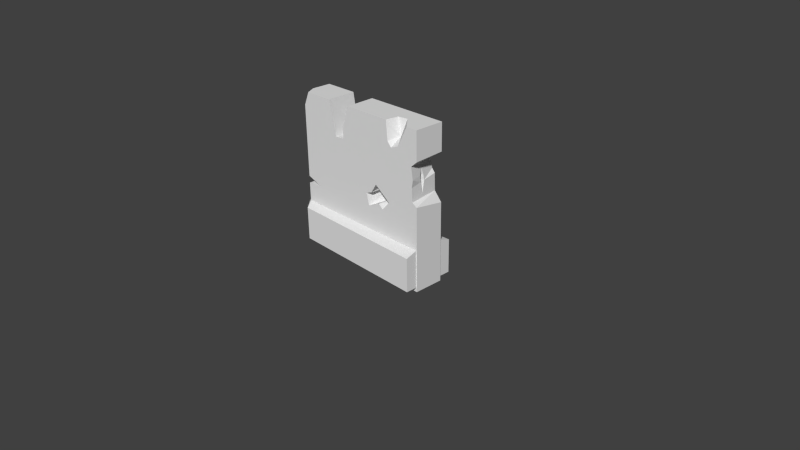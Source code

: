 # Source: Wall.blend  (saved by Blender 2.76.0; exported with 4.5.12 LTS)
import bpy
from mathutils import Matrix  # noqa: F401  (used for matrix-valued properties, if any)

bpy.ops.wm.read_factory_settings(use_empty=True)
scene = bpy.context.scene
scene.name = 'Scene'

# ---- collections
col_collection_1 = bpy.data.collections.new('Collection 1'); scene.collection.children.link(col_collection_1)

# ---- materials (node trees are filled in below, after node groups)
mat_material = bpy.data.materials.new('Material')
mat_material.alpha_threshold = 0.0
mat_material.use_transparent_shadow = False
mat_material.roughness = 0.5
mat_material.line_color = (0.0, 0.0, 0.0, 1.0)

# ---- material node trees

# ---- world
world_world = bpy.data.worlds.new('World'); scene.world = world_world
world_world.color = (0.05088, 0.05088, 0.05088)
world_world.use_sun_shadow = False
world_world.sun_shadow_jitter_overblur = 0.0
world_world.cycles.sampling_method = 'MANUAL'
world_world.cycles.sample_map_resolution = 256

# ---- cameras
cam_camera = bpy.data.cameras.new('Camera')
cam_camera.clip_end = 100.0
cam_camera.lens = 35.0
cam_camera.sensor_width = 32.0
cam_camera.sensor_height = 18.0
cam_camera.ortho_scale = 7.314
cam_camera.dof.focus_distance = 0.0
cam_camera.dof.aperture_fstop = 128.0

# ---- meshes
me_cube = bpy.data.meshes.new('Cube')
me_cube.from_pydata([(0.99, 0.3538, -1.061), (1.0, 0.2, 0.9385), (1.0, -0.2, 0.9385), (-1.0, 0.2, 0.9385), (0.99, 0.2, -0.5615), (0.99, -0.2, -0.5615), (0.99, -0.3538, -1.061), (0.99, 0.3538, -0.6115), (0.99, -0.3538, -0.6115), (-1.109, 0.1322, -1.061), (-0.9322, 0.3125, -1.061), (0.8398, -0.2, 0.9385), (-0.9322, -0.3125, -1.061), (-1.109, -0.1322, -1.061), (-0.9195, -0.2, 0.9385), (-1.109, -0.1322, -0.6115), (-0.9322, -0.3125, -0.6115), (-1.0, -0.2, -1.119), (-0.9322, 0.3125, -0.6115), (-1.109, 0.1322, -0.6115), (-1.0, 0.2, -1.119), (-1.0, -0.06162, 0.9385), (1.0, 0.2, -1.119), (-1.0, -0.2, 0.7565), (1.0, -0.2, -1.119), (-1.0, 0.2, -0.5615), (-1.0, -0.2, -0.5615), (0.5029, -0.2, 0.9385), (0.6189, -0.07021, 0.7401), (0.523, -0.2, 0.6864), (0.58, -0.2, 0.6191), (0.6993, -0.2, 0.6684), (0.6593, -0.009024, 0.9385), (0.5276, -0.02946, 0.9385), (-0.1624, -0.2, 0.9385), (-0.5161, -0.2, 0.9385), (-0.1804, 0.2, 0.9385), (-0.5291, 0.2, 0.9385), (-0.2367, 0.2, 0.577), (-0.3444, 0.2, 0.5829), (-0.3495, 0.2, 0.4925), (-0.4418, 0.2, 0.4504), (-0.2648, -0.2, 0.6452), (-0.275, -0.2, 0.4964), (-0.4083, -0.2, 0.4862), (0.4291, 0.2, -0.03803), (0.3222, 0.2, -0.05622), (0.2117, 0.2, 0.02914), (0.5309, -0.2, -0.09522), (0.4113, -0.2, -0.2191), (0.3045, -0.2, 0.07139), (0.219, -0.2, -0.05677), (0.1293, -0.2, -0.09095), (0.172, -0.2, -0.2448), (0.3515, -0.2, -0.1636), (0.4148, 0.2, -0.1416), (0.3079, 0.2, -0.2098), (0.2224, 0.2, -0.08509), (1.0, 0.2, -0.05923), (1.0, 0.2, 0.5781), (1.0, -0.2, 0.5587), (1.0, -0.2, -0.002084), (0.8958, 0.2, 0.05986), (0.8915, 0.2, 0.2823), (0.8484, 0.2, 0.3333), (0.8139, 0.2, 0.5042), (0.9118, -0.2, 0.4809), (0.9376, -0.2, 0.3185), (0.9204, -0.2, 0.2199), (0.929, -0.2, 0.04017), (0.9043, -0.05064, 0.324), (0.8903, 0.01195, 0.3263), (0.9091, -0.04445, 0.2441), (0.905, 0.01307, 0.2531), (0.7582, -0.03568, 0.2583), (0.9131, -0.02008, 0.09664), (0.8773, -0.005823, 0.4103), (-1.0, -0.2, -0.3086), (-1.0, -0.2, -0.2102), (-1.0, 0.2, -0.3027), (-1.0, 0.2, -0.2043), (-0.8779, 0.2, -0.2806), (-0.7706, -0.2, -0.2909), (-1.0, 0.2, -0.0246), (-1.0, 0.2, 0.2218), (-1.0, 0.01449, 0.01306), (-1.0, 0.01445, 0.1055), (-0.9381, 0.1299, 0.07943), (-0.8992, 0.2, 0.07121), (-0.7789, 0.2, 0.0897), (0.1347, 0.3354, -0.6115), (0.2091, 0.337, -0.6115), (0.1691, 0.2, -0.5615), (0.1704, 0.3362, -0.7706)], [], [(1, 33, 32), (60, 59, 1, 2), (6, 8, 16, 12), (13, 15, 19, 9), (10, 13, 9), (15, 16, 26), (18, 19, 25), (12, 16, 15, 13), (9, 19, 18, 10), (22, 24, 17, 20), (38, 39, 43), (62, 45, 64), (26, 25, 19, 15), (12, 13, 10), (5, 26, 16, 8), (92, 4, 7, 91), (10, 0, 6, 12), (31, 11, 28), (32, 33, 28), (29, 30, 28), (33, 27, 28), (11, 32, 28), (30, 31, 28), (27, 29, 28), (21, 14, 37), (43, 42, 38), (39, 40, 43), (38, 42, 34, 36), (81, 82, 78, 80), (40, 41, 44, 43), (35, 44, 41, 37), (79, 77, 82, 81), (66, 30, 67), (55, 56, 54), (48, 45, 55), (56, 57, 53), (47, 51, 57), (46, 50, 47), (50, 46, 45), (49, 55, 54), (49, 48, 55), (54, 56, 53), (53, 57, 52), (50, 51, 47), (48, 50, 45), (51, 52, 57), (22, 58, 61, 24), (59, 60, 66, 65), (72, 70, 67, 68), (75, 69, 62), (62, 69, 61, 58), (64, 71, 73, 63), (65, 66, 76), (75, 73, 74), (70, 72, 74), (71, 76, 74), (73, 71, 74), (76, 70, 74), (72, 75, 74), (66, 67, 70), (71, 64, 76), (66, 70, 76), (76, 64, 65), (62, 63, 73), (75, 72, 68), (62, 73, 75), (75, 68, 69), (29, 43, 50), (17, 77, 79, 20), (81, 89, 57), (23, 84, 86), (86, 84, 87), (84, 89, 87), (83, 85, 87), (88, 83, 87), (89, 88, 87), (85, 86, 87), (5, 4, 92), (35, 37, 14), (3, 21, 37), (77, 17, 82), (24, 54, 53), (52, 51, 50), (17, 24, 53), (52, 50, 43), (82, 17, 53), (50, 30, 29), (82, 53, 52), (23, 78, 44), (35, 14, 23), (34, 42, 29), (44, 35, 23), (27, 34, 29), (44, 78, 82), (29, 42, 43), (43, 44, 52), (82, 52, 44), (83, 80, 85), (78, 23, 86), (21, 3, 23), (85, 80, 78), (3, 84, 23), (86, 85, 78), (24, 61, 49), (49, 54, 24), (30, 50, 68), (48, 49, 61), (68, 67, 30), (48, 61, 69), (66, 60, 31), (48, 69, 68), (60, 2, 11), (48, 68, 50), (31, 30, 66), (60, 11, 31), (1, 36, 33), (11, 2, 1), (34, 27, 33), (32, 11, 1), (36, 34, 33), (36, 1, 65), (64, 63, 62), (1, 59, 65), (65, 64, 45), (62, 55, 45), (22, 55, 58), (45, 46, 47), (47, 38, 65), (36, 65, 38), (58, 55, 62), (45, 47, 65), (55, 22, 56), (20, 79, 81), (81, 80, 83), (83, 88, 81), (89, 84, 41), (3, 37, 41), (40, 39, 38), (84, 3, 41), (40, 38, 47), (89, 41, 47), (81, 88, 89), (56, 22, 20), (20, 81, 56), (41, 40, 47), (57, 56, 81), (89, 47, 57), (25, 92, 90, 18), (92, 93, 90), (93, 92, 91), (23, 14, 21), (4, 0, 7), (10, 18, 93), (0, 5, 8, 6), (4, 5, 0), (91, 7, 93), (0, 10, 93), (18, 90, 93), (93, 7, 0), (92, 25, 26), (26, 5, 92)])
_uv = me_cube.uv_layers.new(name='UVMap')
_uv.uv.foreach_set('vector', [0.5763, 0.785, 0.3485, 0.6743, 0.412, 0.6842, 0.4579, 0.8083, 0.4508, 0.9711, 0.3042, 0.9719, 0.3033, 0.8091, 0.3987, 0.1717, 0.3985, 0.1989, 0.1441, 0.2585, 0.134, 0.18, 0.04238, 0.3105, 0.1214, 0.2928, 0.1319, 0.3392, 0.0528, 0.3569, 0.1461, 0.05208, 0.1014, 0.1396, 0.1065, 0.08556, 0.1214, 0.2928, 0.1441, 0.2585, 0.1406, 0.2799, 0.1655, 0.3629, 0.1319, 0.3392, 0.1536, 0.3437, 0.03243, 0.2662, 0.1115, 0.2484, 0.1214, 0.2928, 0.04238, 0.3105, 0.0528, 0.3569, 0.1319, 0.3392, 0.1418, 0.3835, 0.06275, 0.4013, 0.6771, 0.02916, 0.8207, 0.02396, 0.8467, 0.7418, 0.7031, 0.747, 0.8041, 0.1912, 0.8155, 0.2351, 0.6413, 0.2482, 0.3348, 0.5245, 0.3077, 0.3953, 0.4104, 0.5114, 0.1406, 0.2799, 0.1536, 0.3437, 0.1319, 0.3392, 0.1214, 0.2928, 0.134, 0.18, 0.1014, 0.1396, 0.1461, 0.05208, 0.4173, 0.218, 0.1406, 0.2799, 0.1441, 0.2585, 0.3985, 0.1989, 0.3432, 0.3004, 0.4895, 0.2456, 0.4997, 0.2763, 0.3574, 0.3221, 0.1461, 0.05208, 0.5402, 0.08085, 0.3987, 0.1717, 0.134, 0.18, 0.8794, 0.5225, 1.003, 0.5641, 0.8722, 0.5917, 0.9326, 0.6538, 0.8815, 0.6823, 0.8722, 0.5917, 0.8059, 0.5691, 0.8237, 0.5344, 0.8722, 0.5917, 0.8815, 0.6823, 0.8059, 0.678, 0.8722, 0.5917, 1.003, 0.5641, 0.9326, 0.6538, 0.8722, 0.5917, 0.8237, 0.5344, 0.8794, 0.5225, 0.8722, 0.5917, 0.8059, 0.678, 0.8059, 0.5691, 0.8722, 0.5917, 0.5802, 0.8645, 0.619, 0.7978, 0.8073, 0.9907, 0.6413, 0.2482, 0.633, 0.186, 0.8041, 0.1912, 0.8155, 0.2351, 0.8107, 0.2729, 0.6413, 0.2482, 0.8041, 0.1912, 0.633, 0.186, 0.6172, 0.05624, 0.7848, 0.03841, 0.7916, 0.6192, 0.6172, 0.622, 0.6415, 0.5225, 0.8056, 0.5602, 0.8107, 0.2729, 0.8128, 0.3156, 0.6435, 0.3045, 0.6413, 0.2482, 0.6172, 0.4983, 0.6435, 0.3045, 0.8128, 0.3156, 0.7839, 0.5222, 0.8056, 0.6695, 0.6435, 0.7152, 0.6172, 0.622, 0.7916, 0.6192, 0.5481, 0.4474, 0.4562, 0.4857, 0.5553, 0.4024, 0.9692, 0.2559, 0.9571, 0.3613, 0.6302, 0.2717, 0.6077, 0.5053, 0.9479, 0.4287, 0.9582, 0.5156, 0.9571, 0.3613, 0.9692, 0.4872, 0.6101, 0.4352, 0.964, 0.2231, 0.6313, 0.142, 0.9666, 0.1272, 0.9666, 0.3399, 0.6219, 0.2705, 0.964, 0.2231, 0.6219, 0.2705, 0.9666, 0.3399, 0.9479, 0.4287, 0.6324, 0.2034, 0.9692, 0.2559, 0.6302, 0.2717, 0.6324, 0.2034, 0.6747, 0.06563, 0.9692, 0.2559, 0.6302, 0.2717, 0.9571, 0.3613, 0.6101, 0.4352, 0.6101, 0.4352, 0.9692, 0.4872, 0.6348, 0.5665, 0.6219, 0.2705, 0.6313, 0.142, 0.964, 0.2231, 0.6077, 0.5053, 0.6219, 0.2705, 0.9479, 0.4287, 0.6698, 0.6388, 0.6348, 0.5665, 0.9692, 0.4872, 0.4835, 0.9861, 0.05219, 0.9884, 0.02807, 0.8258, 0.4827, 0.8233, 0.8241, 0.6659, 0.6468, 0.6239, 0.6575, 0.5714, 0.845, 0.5773, 0.7116, 0.471, 0.7136, 0.5007, 0.6513, 0.502, 0.6521, 0.4603, 0.7379, 0.4106, 0.6537, 0.3891, 0.8389, 0.387, 0.8389, 0.387, 0.6537, 0.3891, 0.6496, 0.3512, 0.8321, 0.3144, 0.845, 0.5107, 0.7682, 0.4985, 0.7715, 0.471, 0.8446, 0.4837, 0.845, 0.5773, 0.6575, 0.5714, 0.7472, 0.5347, 0.7379, 0.4106, 0.7715, 0.471, 0.741, 0.4782, 0.7136, 0.5007, 0.7116, 0.471, 0.741, 0.4782, 0.7682, 0.4985, 0.7472, 0.5347, 0.741, 0.4782, 0.7715, 0.471, 0.7682, 0.4985, 0.741, 0.4782, 0.7472, 0.5347, 0.7136, 0.5007, 0.741, 0.4782, 0.7116, 0.471, 0.7379, 0.4106, 0.741, 0.4782, 0.6575, 0.5714, 0.6513, 0.502, 0.7136, 0.5007, 0.7682, 0.4985, 0.845, 0.5107, 0.7472, 0.5347, 0.6575, 0.5714, 0.7136, 0.5007, 0.7472, 0.5347, 0.7472, 0.5347, 0.845, 0.5107, 0.845, 0.5773, 0.8389, 0.387, 0.8446, 0.4837, 0.7715, 0.471, 0.7379, 0.4106, 0.7116, 0.471, 0.6521, 0.4603, 0.8389, 0.387, 0.7715, 0.471, 0.7379, 0.4106, 0.7379, 0.4106, 0.6521, 0.4603, 0.6537, 0.3891, 0.4404, 0.5043, 0.2195, 0.4516, 0.3798, 0.334, 0.5637, 0.9637, 0.2428, 0.9654, 0.2396, 0.8071, 0.5629, 0.8053, 0.2406, 0.03377, 0.343, 0.06116, 0.2947, 0.3382, 0.1861, 0.9655, 0.3969, 0.806, 0.4433, 0.8792, 0.9438, 0.339, 0.9461, 0.4249, 0.8958, 0.3718, 0.9461, 0.4249, 0.8453, 0.4249, 0.8958, 0.3718, 0.8515, 0.329, 0.9229, 0.3144, 0.8958, 0.3718, 0.8604, 0.3818, 0.8515, 0.329, 0.8958, 0.3718, 0.8453, 0.4249, 0.8604, 0.3818, 0.8958, 0.3718, 0.9229, 0.3144, 0.9438, 0.339, 0.8958, 0.3718, 0.4173, 0.218, 0.4895, 0.2456, 0.3432, 0.3004, 0.8136, 0.7978, 0.8073, 0.9907, 0.619, 0.7978, 0.5802, 0.9907, 0.5802, 0.8645, 0.8073, 0.9907, 0.01912, 0.2289, 0.01911, 0.004873, 0.08252, 0.2338, 0.5715, 0.004821, 0.3929, 0.2689, 0.3432, 0.2465, 0.6077, 0.587, 0.6822, 0.5569, 0.8075, 0.587, 0.01911, 0.004873, 0.5715, 0.004821, 0.3432, 0.2465, 0.3314, 0.2891, 0.3798, 0.334, 0.2195, 0.4516, 0.08252, 0.2338, 0.01911, 0.004873, 0.3432, 0.2465, 0.3798, 0.334, 0.4562, 0.4857, 0.4404, 0.5043, 0.08252, 0.2338, 0.3432, 0.2465, 0.3314, 0.2891, 0.01891, 0.5234, 0.01905, 0.2561, 0.1826, 0.4488, 0.1527, 0.5738, 0.04115, 0.5738, 0.01891, 0.5234, 0.2506, 0.574, 0.2223, 0.4928, 0.4404, 0.5043, 0.1826, 0.4488, 0.1527, 0.5738, 0.01891, 0.5234, 0.4348, 0.5741, 0.2506, 0.574, 0.4404, 0.5043, 0.1826, 0.4488, 0.01905, 0.2561, 0.08252, 0.2338, 0.4404, 0.5043, 0.2223, 0.4928, 0.2195, 0.4516, 0.2195, 0.4516, 0.1826, 0.4488, 0.3314, 0.2891, 0.08252, 0.2338, 0.3314, 0.2891, 0.1826, 0.4488, 0.4944, 0.8055, 0.5655, 0.8051, 0.4799, 0.879, 0.5687, 0.9634, 0.1861, 0.9655, 0.4433, 0.8792, 0.1138, 0.9111, 0.1132, 0.8076, 0.1861, 0.9655, 0.4799, 0.879, 0.5655, 0.8051, 0.5687, 0.9634, 0.1132, 0.8076, 0.3969, 0.806, 0.1861, 0.9655, 0.4433, 0.8792, 0.4799, 0.879, 0.5687, 0.9634, 0.5715, 0.004821, 0.5725, 0.3136, 0.4096, 0.2534, 0.4096, 0.2534, 0.3929, 0.2689, 0.5715, 0.004821, 0.4562, 0.4857, 0.3798, 0.334, 0.5505, 0.375, 0.4427, 0.2878, 0.4096, 0.2534, 0.5725, 0.3136, 0.5505, 0.375, 0.5553, 0.4024, 0.4562, 0.4857, 0.4427, 0.2878, 0.5725, 0.3136, 0.5529, 0.3253, 0.5481, 0.4474, 0.5726, 0.4689, 0.4893, 0.4993, 0.4427, 0.2878, 0.5529, 0.3253, 0.5505, 0.375, 0.5726, 0.4689, 0.5726, 0.5742, 0.5282, 0.5742, 0.4427, 0.2878, 0.5505, 0.375, 0.3798, 0.334, 0.4893, 0.4993, 0.4562, 0.4857, 0.5481, 0.4474, 0.5726, 0.4689, 0.5282, 0.5742, 0.4893, 0.4993, 0.5763, 0.785, 0.006979, 0.785, 0.3485, 0.6743, 0.4991, 0.5921, 0.5763, 0.5921, 0.5763, 0.785, 0.01565, 0.5921, 0.3366, 0.5921, 0.3485, 0.6743, 0.412, 0.6842, 0.4991, 0.5921, 0.5763, 0.785, 0.006979, 0.785, 0.01565, 0.5921, 0.3485, 0.6743, 0.5778, 0.2267, 0.5778, 0.5533, 0.4577, 0.5018, 0.4104, 0.5114, 0.3963, 0.5233, 0.3348, 0.5245, 0.5778, 0.5533, 0.4781, 0.5533, 0.4577, 0.5018, 0.4577, 0.5018, 0.4104, 0.5114, 0.3077, 0.3953, 0.3348, 0.5245, 0.279, 0.3914, 0.3077, 0.3953, 0.008503, 0.5533, 0.279, 0.3914, 0.3018, 0.5533, 0.7981, 0.5158, 0.7171, 0.5567, 0.6077, 0.5158, 0.3263, 0.3352, 0.4778, 0.2112, 0.4577, 0.5018, 0.5778, 0.2267, 0.4577, 0.5018, 0.4778, 0.2112, 0.3018, 0.5533, 0.279, 0.3914, 0.3348, 0.5245, 0.3077, 0.3953, 0.3263, 0.3352, 0.4577, 0.5018, 0.279, 0.3914, 0.008503, 0.5533, 0.2602, 0.3618, 0.008498, -1.711e-05, 0.2345, -1.358e-05, 0.2406, 0.03377, 0.2406, 0.03377, 0.2617, -1.303e-05, 0.3114, -1.222e-05, 0.3114, -1.222e-05, 0.3379, 0.02788, 0.2406, 0.03377, 0.343, 0.06116, 0.3796, -1.113e-05, 0.4428, 0.1544, 0.5778, -8.01e-06, 0.5778, 0.1303, 0.4428, 0.1544, 0.4545, 0.18, 0.4795, 0.1814, 0.4778, 0.2112, 0.3796, -1.113e-05, 0.5778, -8.01e-06, 0.4428, 0.1544, 0.4545, 0.18, 0.4778, 0.2112, 0.3263, 0.3352, 0.343, 0.06116, 0.4428, 0.1544, 0.3263, 0.3352, 0.2406, 0.03377, 0.3379, 0.02788, 0.343, 0.06116, 0.2602, 0.3618, 0.008503, 0.5533, 0.008498, -1.711e-05, 0.008498, -1.711e-05, 0.2406, 0.03377, 0.2602, 0.3618, 0.4428, 0.1544, 0.4545, 0.18, 0.3263, 0.3352, 0.2947, 0.3382, 0.2602, 0.3618, 0.2406, 0.03377, 0.343, 0.06116, 0.3263, 0.3352, 0.2947, 0.3382, 0.1536, 0.3437, 0.3432, 0.3004, 0.3448, 0.3257, 0.1655, 0.3629, 0.7519, 0.2842, 0.7893, 0.2386, 0.7862, 0.277, 0.7893, 0.2386, 0.7519, 0.2842, 0.7519, 0.2484, 0.8453, 0.4252, 0.9027, 0.4861, 0.8453, 0.5214, 0.4895, 0.2456, 0.5402, 0.08085, 0.5402, 0.2291, 0.1821, 0.4442, 0.1655, 0.3629, 0.3584, 0.3514, 0.5402, 0.08085, 0.4173, 0.218, 0.3991, 0.1988, 0.3987, 0.1717, 0.4895, 0.2456, 0.4173, 0.218, 0.5402, 0.08085, 0.3574, 0.3221, 0.4997, 0.2763, 0.3584, 0.3514, 0.5231, 0.3652, 0.1821, 0.4442, 0.3584, 0.3514, 0.1655, 0.3629, 0.3448, 0.3257, 0.3584, 0.3514, 0.3584, 0.3514, 0.4997, 0.2763, 0.5231, 0.3652, 0.3432, 0.3004, 0.1536, 0.3437, 0.1406, 0.2799, 0.1406, 0.2799, 0.4173, 0.218, 0.3432, 0.3004])
me_cube.materials.append(mat_material)
me_cube.use_remesh_preserve_volume = False
me_cube.use_remesh_preserve_attributes = False
me_cube.use_mirror_vertex_groups = False
me_cube.update()

# ---- objects
ob_cube = bpy.data.objects.new('Cube', me_cube)
ob_camera = bpy.data.objects.new('Camera', cam_camera)

# ---- transforms, parenting, visibility, modifiers, constraints
ob_cube.location = (0.0, 0.0, 1.061)
ob_cube.lock_rotations_4d = False
ob_cube.empty_display_type = 'ARROWS'
ob_cube.lineart.crease_threshold = 0.0
ob_camera.location = (7.481, -6.508, 5.344)
ob_camera.rotation_euler = (1.109, 0.01082, 0.8149)
ob_camera.lock_rotations_4d = False
ob_camera.empty_display_type = 'ARROWS'
ob_camera.color = (0.0, 0.0, 0.0, 0.0)
ob_camera.display_type = 'WIRE'
ob_camera.lineart.crease_threshold = 0.0

# ---- collection membership
col_collection_1.objects.link(ob_cube)
col_collection_1.objects.link(ob_camera)

# ---- scene / render settings (as saved in the file)
scene.camera = ob_camera
scene.frame_start = 1; scene.frame_end = 250; scene.frame_set(1)
scene.render.engine = 'BLENDER_EEVEE_NEXT'
scene.render.resolution_percentage = 50
scene.render.dither_intensity = 0.0
scene.cycles.use_denoising = False
scene.cycles.samples = 10
scene.cycles.sampling_pattern = 'TABULATED_SOBOL'
scene.cycles.light_sampling_threshold = 0.0
scene.cycles.use_adaptive_sampling = False
scene.cycles.use_light_tree = False
scene.cycles.blur_glossy = 0.0
scene.cycles.pixel_filter_type = 'GAUSSIAN'
scene.cycles.sample_clamp_indirect = 0.0
scene.view_settings.view_transform = 'Standard'
bpy.context.view_layer.update()

# ---- added for rendering (the .blend has no usable light): sun
light_auto_sun = bpy.data.lights.new('AutoSun', 'SUN')
light_auto_sun.energy = 3.0
light_auto_sun.angle = 0.0523599
ob_auto_sun = bpy.data.objects.new('AutoSun', light_auto_sun)
scene.collection.objects.link(ob_auto_sun)
ob_auto_sun.rotation_euler = (0.872665, 0.174533, 0.523599)
bpy.context.view_layer.update()
